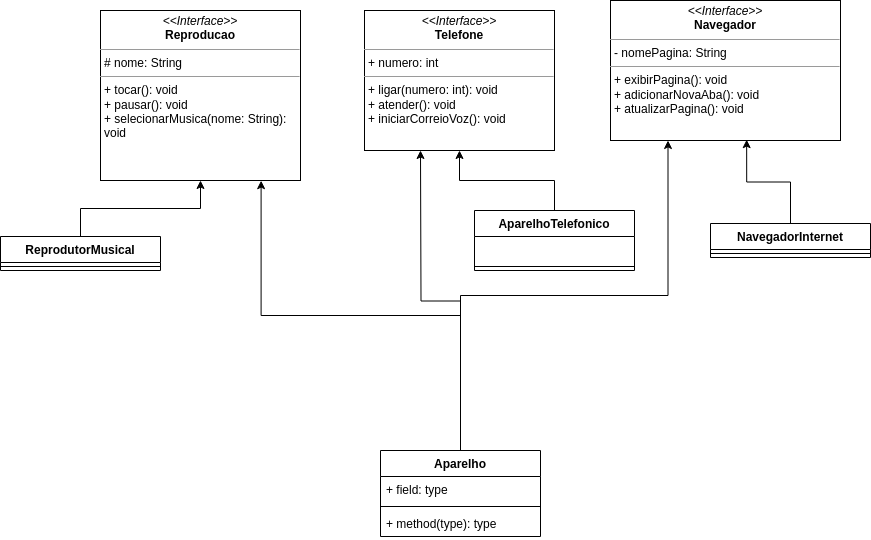

The diagram above was exported from draw.io. Its source (the exported page's mxGraphModel, read from the mxfile embedded in the PNG):
<mxGraphModel dx="1763" dy="799" grid="1" gridSize="10" guides="1" tooltips="1" connect="1" arrows="1" fold="1" page="1" pageScale="1" pageWidth="827" pageHeight="1169" math="0" shadow="0">
  <root>
    <mxCell id="WIyWlLk6GJQsqaUBKTNV-0" />
    <mxCell id="WIyWlLk6GJQsqaUBKTNV-1" parent="WIyWlLk6GJQsqaUBKTNV-0" />
    <mxCell id="H2I9lJDJQwlneTU28gZ_-0" value="&lt;p style=&quot;margin:0px;margin-top:4px;text-align:center;&quot;&gt;&lt;i&gt;&amp;lt;&amp;lt;Interface&amp;gt;&amp;gt;&lt;/i&gt;&lt;br&gt;&lt;b&gt;Reproducao&lt;/b&gt;&lt;/p&gt;&lt;hr size=&quot;1&quot;&gt;&lt;p style=&quot;margin:0px;margin-left:4px;&quot;&gt;# nome: String&lt;br&gt;&lt;/p&gt;&lt;hr size=&quot;1&quot;&gt;&lt;p style=&quot;margin:0px;margin-left:4px;&quot;&gt;+ tocar(): void&lt;br&gt;+ pausar(): void&lt;/p&gt;&lt;p style=&quot;margin:0px;margin-left:4px;&quot;&gt;+ selecionarMusica(nome: String): void&lt;/p&gt;" style="verticalAlign=top;align=left;overflow=fill;fontSize=12;fontFamily=Helvetica;html=1;whiteSpace=wrap;" parent="WIyWlLk6GJQsqaUBKTNV-1" vertex="1">
      <mxGeometry x="40" y="80" width="200" height="170" as="geometry" />
    </mxCell>
    <mxCell id="JqQUb0v_8EevXgfECWiW-9" style="edgeStyle=orthogonalEdgeStyle;rounded=0;orthogonalLoop=1;jettySize=auto;html=1;exitX=0.5;exitY=0;exitDx=0;exitDy=0;" edge="1" parent="WIyWlLk6GJQsqaUBKTNV-1" source="H2I9lJDJQwlneTU28gZ_-8" target="H2I9lJDJQwlneTU28gZ_-0">
      <mxGeometry relative="1" as="geometry">
        <mxPoint x="140" y="260" as="targetPoint" />
      </mxGeometry>
    </mxCell>
    <mxCell id="H2I9lJDJQwlneTU28gZ_-8" value="ReprodutorMusical" style="swimlane;fontStyle=1;align=center;verticalAlign=top;childLayout=stackLayout;horizontal=1;startSize=26;horizontalStack=0;resizeParent=1;resizeParentMax=0;resizeLast=0;collapsible=1;marginBottom=0;whiteSpace=wrap;html=1;" parent="WIyWlLk6GJQsqaUBKTNV-1" vertex="1">
      <mxGeometry x="-60" y="306" width="160" height="34" as="geometry" />
    </mxCell>
    <mxCell id="H2I9lJDJQwlneTU28gZ_-10" value="" style="line;strokeWidth=1;fillColor=none;align=left;verticalAlign=middle;spacingTop=-1;spacingLeft=3;spacingRight=3;rotatable=0;labelPosition=right;points=[];portConstraint=eastwest;strokeColor=inherit;" parent="H2I9lJDJQwlneTU28gZ_-8" vertex="1">
      <mxGeometry y="26" width="160" height="8" as="geometry" />
    </mxCell>
    <mxCell id="H2I9lJDJQwlneTU28gZ_-12" value="&lt;p style=&quot;margin:0px;margin-top:4px;text-align:center;&quot;&gt;&lt;i&gt;&amp;lt;&amp;lt;Interface&amp;gt;&amp;gt;&lt;/i&gt;&lt;br&gt;&lt;b&gt;Telefone&lt;/b&gt;&lt;/p&gt;&lt;hr size=&quot;1&quot;&gt;&lt;p style=&quot;margin:0px;margin-left:4px;&quot;&gt;+ numero: int&lt;/p&gt;&lt;hr size=&quot;1&quot;&gt;&lt;p style=&quot;margin:0px;margin-left:4px;&quot;&gt;+ ligar(numero: int): void&lt;br&gt;+ atender(): void&lt;/p&gt;&lt;p style=&quot;margin:0px;margin-left:4px;&quot;&gt;+ iniciarCorreioVoz(): void&lt;/p&gt;" style="verticalAlign=top;align=left;overflow=fill;fontSize=12;fontFamily=Helvetica;html=1;whiteSpace=wrap;" parent="WIyWlLk6GJQsqaUBKTNV-1" vertex="1">
      <mxGeometry x="304" y="80" width="190" height="140" as="geometry" />
    </mxCell>
    <mxCell id="JqQUb0v_8EevXgfECWiW-10" style="edgeStyle=orthogonalEdgeStyle;rounded=0;orthogonalLoop=1;jettySize=auto;html=1;entryX=0.5;entryY=1;entryDx=0;entryDy=0;" edge="1" parent="WIyWlLk6GJQsqaUBKTNV-1" source="H2I9lJDJQwlneTU28gZ_-13" target="H2I9lJDJQwlneTU28gZ_-12">
      <mxGeometry relative="1" as="geometry" />
    </mxCell>
    <mxCell id="H2I9lJDJQwlneTU28gZ_-13" value="AparelhoTelefonico" style="swimlane;fontStyle=1;align=center;verticalAlign=top;childLayout=stackLayout;horizontal=1;startSize=26;horizontalStack=0;resizeParent=1;resizeParentMax=0;resizeLast=0;collapsible=1;marginBottom=0;whiteSpace=wrap;html=1;" parent="WIyWlLk6GJQsqaUBKTNV-1" vertex="1">
      <mxGeometry x="414" y="280" width="160" height="60" as="geometry" />
    </mxCell>
    <mxCell id="H2I9lJDJQwlneTU28gZ_-14" value="&lt;br&gt;" style="text;strokeColor=none;fillColor=none;align=left;verticalAlign=top;spacingLeft=4;spacingRight=4;overflow=hidden;rotatable=0;points=[[0,0.5],[1,0.5]];portConstraint=eastwest;whiteSpace=wrap;html=1;" parent="H2I9lJDJQwlneTU28gZ_-13" vertex="1">
      <mxGeometry y="26" width="160" height="26" as="geometry" />
    </mxCell>
    <mxCell id="H2I9lJDJQwlneTU28gZ_-15" value="" style="line;strokeWidth=1;fillColor=none;align=left;verticalAlign=middle;spacingTop=-1;spacingLeft=3;spacingRight=3;rotatable=0;labelPosition=right;points=[];portConstraint=eastwest;strokeColor=inherit;" parent="H2I9lJDJQwlneTU28gZ_-13" vertex="1">
      <mxGeometry y="52" width="160" height="8" as="geometry" />
    </mxCell>
    <mxCell id="JqQUb0v_8EevXgfECWiW-8" style="edgeStyle=orthogonalEdgeStyle;rounded=0;orthogonalLoop=1;jettySize=auto;html=1;exitX=0.5;exitY=0;exitDx=0;exitDy=0;entryX=0.592;entryY=0.994;entryDx=0;entryDy=0;entryPerimeter=0;" edge="1" parent="WIyWlLk6GJQsqaUBKTNV-1" source="H2I9lJDJQwlneTU28gZ_-18" target="H2I9lJDJQwlneTU28gZ_-22">
      <mxGeometry relative="1" as="geometry" />
    </mxCell>
    <mxCell id="H2I9lJDJQwlneTU28gZ_-18" value="NavegadorInternet" style="swimlane;fontStyle=1;align=center;verticalAlign=top;childLayout=stackLayout;horizontal=1;startSize=26;horizontalStack=0;resizeParent=1;resizeParentMax=0;resizeLast=0;collapsible=1;marginBottom=0;whiteSpace=wrap;html=1;" parent="WIyWlLk6GJQsqaUBKTNV-1" vertex="1">
      <mxGeometry x="650" y="293" width="160" height="34" as="geometry" />
    </mxCell>
    <mxCell id="H2I9lJDJQwlneTU28gZ_-20" value="" style="line;strokeWidth=1;fillColor=none;align=left;verticalAlign=middle;spacingTop=-1;spacingLeft=3;spacingRight=3;rotatable=0;labelPosition=right;points=[];portConstraint=eastwest;strokeColor=inherit;" parent="H2I9lJDJQwlneTU28gZ_-18" vertex="1">
      <mxGeometry y="26" width="160" height="8" as="geometry" />
    </mxCell>
    <mxCell id="H2I9lJDJQwlneTU28gZ_-22" value="&lt;p style=&quot;margin:0px;margin-top:4px;text-align:center;&quot;&gt;&lt;i&gt;&amp;lt;&amp;lt;Interface&amp;gt;&amp;gt;&lt;/i&gt;&lt;br&gt;&lt;b&gt;Navegador&lt;/b&gt;&lt;/p&gt;&lt;hr size=&quot;1&quot;&gt;&lt;p style=&quot;margin:0px;margin-left:4px;&quot;&gt;- nomePagina: String&lt;br&gt;&lt;/p&gt;&lt;hr size=&quot;1&quot;&gt;&lt;p style=&quot;margin:0px;margin-left:4px;&quot;&gt;+ exibirPagina(): void&lt;br&gt;+ adicionarNovaAba(): void&lt;/p&gt;&lt;p style=&quot;margin:0px;margin-left:4px;&quot;&gt;+ atualizarPagina(): void&lt;/p&gt;" style="verticalAlign=top;align=left;overflow=fill;fontSize=12;fontFamily=Helvetica;html=1;whiteSpace=wrap;" parent="WIyWlLk6GJQsqaUBKTNV-1" vertex="1">
      <mxGeometry x="550" y="70" width="230" height="140" as="geometry" />
    </mxCell>
    <mxCell id="JqQUb0v_8EevXgfECWiW-5" style="edgeStyle=orthogonalEdgeStyle;rounded=0;orthogonalLoop=1;jettySize=auto;html=1;exitX=0.5;exitY=0;exitDx=0;exitDy=0;entryX=0.803;entryY=1.001;entryDx=0;entryDy=0;entryPerimeter=0;" edge="1" parent="WIyWlLk6GJQsqaUBKTNV-1" source="JqQUb0v_8EevXgfECWiW-0" target="H2I9lJDJQwlneTU28gZ_-0">
      <mxGeometry relative="1" as="geometry">
        <mxPoint x="200" y="260" as="targetPoint" />
      </mxGeometry>
    </mxCell>
    <mxCell id="JqQUb0v_8EevXgfECWiW-6" style="edgeStyle=orthogonalEdgeStyle;rounded=0;orthogonalLoop=1;jettySize=auto;html=1;exitX=0.5;exitY=0;exitDx=0;exitDy=0;entryX=0.25;entryY=1;entryDx=0;entryDy=0;" edge="1" parent="WIyWlLk6GJQsqaUBKTNV-1" source="JqQUb0v_8EevXgfECWiW-0" target="H2I9lJDJQwlneTU28gZ_-22">
      <mxGeometry relative="1" as="geometry" />
    </mxCell>
    <mxCell id="JqQUb0v_8EevXgfECWiW-7" style="edgeStyle=orthogonalEdgeStyle;rounded=0;orthogonalLoop=1;jettySize=auto;html=1;exitX=0.5;exitY=0;exitDx=0;exitDy=0;" edge="1" parent="WIyWlLk6GJQsqaUBKTNV-1" source="JqQUb0v_8EevXgfECWiW-0">
      <mxGeometry relative="1" as="geometry">
        <mxPoint x="360" y="220" as="targetPoint" />
      </mxGeometry>
    </mxCell>
    <mxCell id="JqQUb0v_8EevXgfECWiW-0" value="Aparelho" style="swimlane;fontStyle=1;align=center;verticalAlign=top;childLayout=stackLayout;horizontal=1;startSize=26;horizontalStack=0;resizeParent=1;resizeParentMax=0;resizeLast=0;collapsible=1;marginBottom=0;whiteSpace=wrap;html=1;" vertex="1" parent="WIyWlLk6GJQsqaUBKTNV-1">
      <mxGeometry x="320" y="520" width="160" height="86" as="geometry" />
    </mxCell>
    <mxCell id="JqQUb0v_8EevXgfECWiW-1" value="+ field: type" style="text;strokeColor=none;fillColor=none;align=left;verticalAlign=top;spacingLeft=4;spacingRight=4;overflow=hidden;rotatable=0;points=[[0,0.5],[1,0.5]];portConstraint=eastwest;whiteSpace=wrap;html=1;" vertex="1" parent="JqQUb0v_8EevXgfECWiW-0">
      <mxGeometry y="26" width="160" height="26" as="geometry" />
    </mxCell>
    <mxCell id="JqQUb0v_8EevXgfECWiW-2" value="" style="line;strokeWidth=1;fillColor=none;align=left;verticalAlign=middle;spacingTop=-1;spacingLeft=3;spacingRight=3;rotatable=0;labelPosition=right;points=[];portConstraint=eastwest;strokeColor=inherit;" vertex="1" parent="JqQUb0v_8EevXgfECWiW-0">
      <mxGeometry y="52" width="160" height="8" as="geometry" />
    </mxCell>
    <mxCell id="JqQUb0v_8EevXgfECWiW-3" value="+ method(type): type" style="text;strokeColor=none;fillColor=none;align=left;verticalAlign=top;spacingLeft=4;spacingRight=4;overflow=hidden;rotatable=0;points=[[0,0.5],[1,0.5]];portConstraint=eastwest;whiteSpace=wrap;html=1;" vertex="1" parent="JqQUb0v_8EevXgfECWiW-0">
      <mxGeometry y="60" width="160" height="26" as="geometry" />
    </mxCell>
  </root>
</mxGraphModel>